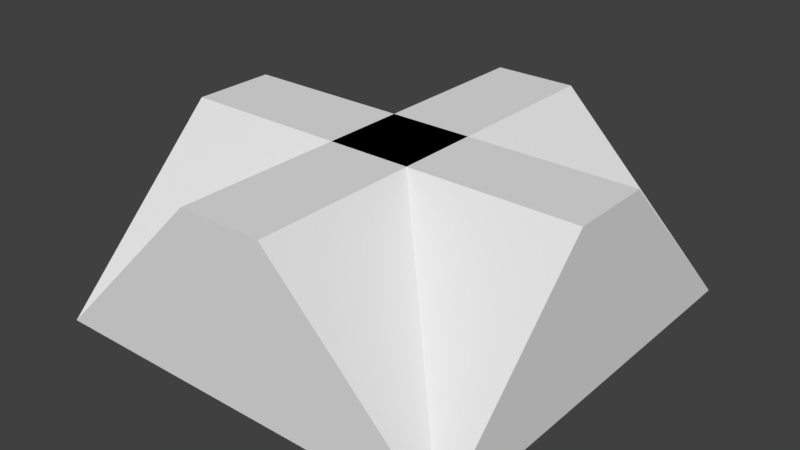 # Source: Cross.blend  (saved by Blender 2.78.0; exported with 4.5.12 LTS)
import bpy
from mathutils import Matrix  # noqa: F401  (used for matrix-valued properties, if any)

bpy.ops.wm.read_factory_settings(use_empty=True)
scene = bpy.context.scene
scene.name = 'Scene'

# ---- collections
col_collection_1 = bpy.data.collections.new('Collection 1'); scene.collection.children.link(col_collection_1)

# ---- world
world_world = bpy.data.worlds.new('World'); scene.world = world_world
world_world.color = (0.05088, 0.05088, 0.05088)
world_world.use_sun_shadow = False
world_world.sun_shadow_jitter_overblur = 0.0
world_world.cycles.sampling_method = 'MANUAL'

# ---- meshes
me_cube_001 = bpy.data.meshes.new('Cube.001')
me_cube_001.from_pydata([(-1.0, -1.0, 0.0), (-1.0, -0.2, 0.8), (-1.0, 1.0, 0.0), (-1.0, 0.2, 0.8), (1.0, -1.0, 0.0), (1.0, -0.2, 0.8), (1.0, 1.0, 0.0), (1.0, 0.2, 0.8), (1.0, -1.0, 0.0), (0.2, -1.0, 0.8), (-1.0, -1.0, 0.0), (-0.2, -1.0, 0.8), (1.0, 1.0, 0.0), (0.2, 1.0, 0.8), (-1.0, 1.0, 0.0), (-0.2, 1.0, 0.8)], [], [(0, 1, 3, 2), (2, 3, 7, 6), (6, 7, 5, 4), (4, 5, 1, 0), (2, 6, 4, 0), (7, 3, 1, 5), (8, 9, 11, 10), (10, 11, 15, 14), (14, 15, 13, 12), (12, 13, 9, 8), (10, 14, 12, 8), (15, 11, 9, 13)])
me_cube_001.polygons.foreach_set('use_smooth', [True] * 12)
_k = set([(0, 1), (0, 2), (0, 4), (1, 3), (1, 5), (2, 3), (2, 6), (3, 7), (4, 5), (4, 6), (5, 7), (6, 7), (8, 9), (8, 10), (8, 12), (9, 11), (9, 13), (10, 11), (10, 14), (11, 15), (12, 13), (12, 14), (13, 15), (14, 15)])
me_cube_001.attributes.new('sharp_edge', 'BOOLEAN', 'EDGE').data.foreach_set('value', [ (min(e.vertices), max(e.vertices)) in _k for e in me_cube_001.edges])
me_cube_001.use_remesh_preserve_volume = False
me_cube_001.use_remesh_preserve_attributes = False
me_cube_001.use_mirror_vertex_groups = False
me_cube_001.update()
me_cube_001.normals_split_custom_set([tuple(v) for v in zip(*[iter([-1.0, 0.0, 0.0, -1.0, 0.0, 0.0, -1.0, 0.0, 0.0, -1.0, 0.0, 0.0, 0.0, 0.7071, 0.7071, 0.0, 0.7071, 0.7071, 0.0, 0.7071, 0.7071, 0.0, 0.7071, 0.7071, 1.0, 0.0, 0.0, 1.0, 0.0, 0.0, 1.0, 0.0, 0.0, 1.0, 0.0, 0.0, 0.0, -0.7071, 0.7071, 0.0, -0.7071, 0.7071, 0.0, -0.7071, 0.7071, 0.0, -0.7071, 0.7071, 0.0, 0.0, -1.0, 0.0, 0.0, -1.0, 0.0, 0.0, -1.0, 0.0, 0.0, -1.0, 0.0, 0.0, 1.0, 0.0, 0.0, 1.0, 0.0, 0.0, 1.0, 0.0, 0.0, 1.0, 0.0, -1.0, 6.209e-08, 0.0, -1.0, 6.209e-08, 0.0, -1.0, 6.209e-08, 0.0, -1.0, 6.209e-08, -0.7071, -1.317e-08, 0.7071, -0.7071, -1.317e-08, 0.7071, -0.7071, -1.317e-08, 0.7071, -0.7071, -1.317e-08, 0.7071, -2.484e-08, 1.0, 0.0, -2.484e-08, 1.0, 0.0, -2.484e-08, 1.0, 0.0, -2.484e-08, 1.0, 0.0, 0.7071, 1.317e-08, 0.7071, 0.7071, 1.317e-08, 0.7071, 0.7071, 1.317e-08, 0.7071, 0.7071, 1.317e-08, 0.7071, 0.0, 0.0, -1.0, 0.0, 0.0, -1.0, 0.0, 0.0, -1.0, 0.0, 0.0, -1.0, 0.0, 0.0, 1.0, 0.0, 0.0, 1.0, 0.0, 0.0, 1.0, 0.0, 0.0, 1.0])] * 3)])

# ---- objects
ob_cube_001 = bpy.data.objects.new('Cube.001', me_cube_001)

# ---- transforms, parenting, visibility, modifiers, constraints
ob_cube_001.location = (0.0, 0.0, 0.0)
ob_cube_001.color = (0.8, 0.8, 0.8, 1.0)
ob_cube_001.lineart.crease_threshold = 0.0

# ---- collection membership
col_collection_1.objects.link(ob_cube_001)

# ---- scene / render settings (as saved in the file)
scene.frame_start = 1; scene.frame_end = 250; scene.frame_set(1)
scene.render.engine = 'BLENDER_EEVEE_NEXT'
scene.render.resolution_percentage = 50
scene.render.dither_intensity = 0.0
scene.cycles.use_denoising = False
scene.cycles.samples = 128
scene.cycles.sampling_pattern = 'TABULATED_SOBOL'
scene.cycles.light_sampling_threshold = 0.0
scene.cycles.use_adaptive_sampling = False
scene.cycles.use_light_tree = False
scene.cycles.blur_glossy = 0.0
scene.cycles.sample_clamp_indirect = 0.0
scene.view_settings.view_transform = 'Standard'
bpy.context.view_layer.update()

# ---- added for rendering (the .blend has no active camera and no usable light): camera, sun
cam_auto = bpy.data.cameras.new('AutoCamera')
cam_auto.lens = 50.0
cam_auto.sensor_width = 36.0
cam_auto.clip_end = 1000.0
ob_auto_camera = bpy.data.objects.new('AutoCamera', cam_auto)
scene.collection.objects.link(ob_auto_camera)
ob_auto_camera.location = (2.71959, -3.26351, 2.57568)
ob_auto_camera.rotation_euler = (1.09748, -7.21219e-08, 0.694738)
scene.camera = ob_auto_camera
light_auto_sun = bpy.data.lights.new('AutoSun', 'SUN')
light_auto_sun.energy = 3.0
light_auto_sun.angle = 0.0523599
ob_auto_sun = bpy.data.objects.new('AutoSun', light_auto_sun)
scene.collection.objects.link(ob_auto_sun)
ob_auto_sun.rotation_euler = (0.872665, 0.174533, 0.523599)
bpy.context.view_layer.update()

